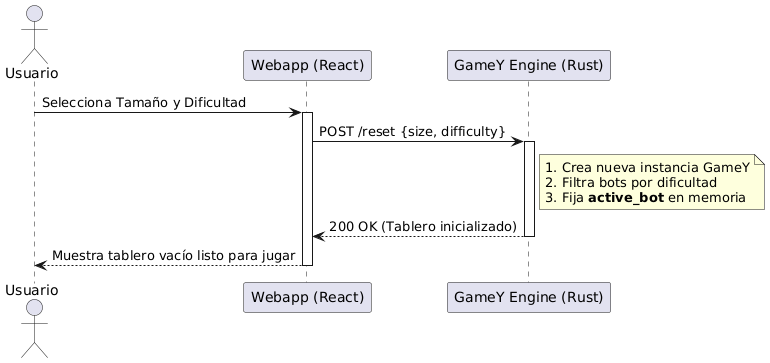

The diagram above was rendered by PlantUML. Its source (embedded in the PNG):
@startuml
actor Usuario
participant "Webapp (React)" as Webapp
participant "GameY Engine (Rust)" as Gamey

Usuario -> Webapp: Selecciona Tamaño y Dificultad
activate Webapp
Webapp -> Gamey: POST /reset {size, difficulty}
activate Gamey
note right of Gamey: 1. Crea nueva instancia GameY\n2. Filtra bots por dificultad\n3. Fija **active_bot** en memoria
Gamey --> Webapp: 200 OK (Tablero inicializado)
deactivate Gamey
Webapp --> Usuario: Muestra tablero vacío listo para jugar
deactivate Webapp
@enduml